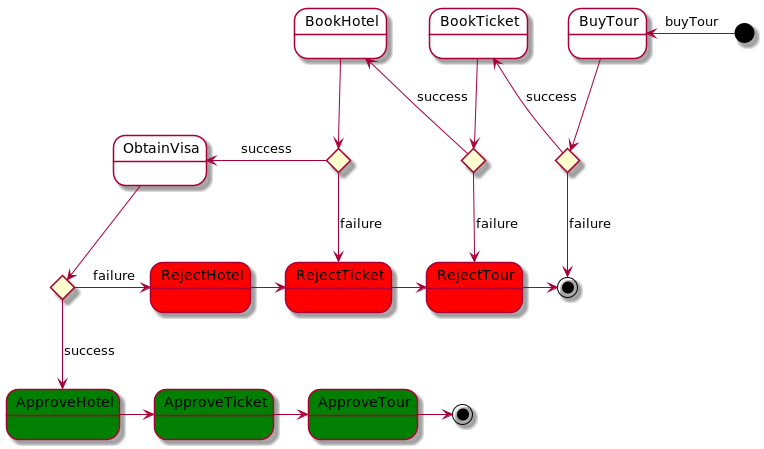

The diagram above was rendered by PlantUML. Its source (embedded in the PNG):
@startuml
state BuyTour #white
state BookTicket #white
state BookHotel #white
state ObtainVisa #white
state RejectTicket #red
state RejectTour #red
state RejectHotel #red
state ApproveTour #green
state ApproveTicket #green
state ApproveHotel #green

state buyTourChoice <<choice>>
state bookTicketChoice <<choice>>
state bookHotelChoice <<choice>>
state obtainVisaChoice <<choice>>

state endFinished <<end>>
state endFailed <<end>>

[*] -left-> BuyTour : buyTour
BuyTour --> buyTourChoice
buyTourChoice -left-> BookTicket : success
buyTourChoice --> endFailed : failure
BookTicket --> bookTicketChoice
bookTicketChoice -left-> BookHotel : success
bookTicketChoice --> RejectTour : failure
RejectTour --right> endFailed
BookHotel --> bookHotelChoice
bookHotelChoice -left-> ObtainVisa : success
bookHotelChoice --> RejectTicket : failure
RejectTicket -right-> RejectTour
ObtainVisa --> obtainVisaChoice
obtainVisaChoice --> ApproveHotel : success
obtainVisaChoice -right-> RejectHotel : failure
RejectHotel -right-> RejectTicket
ApproveHotel -right-> ApproveTicket
ApproveTicket -right-> ApproveTour
ApproveTour -right-> endFinished
@enduml